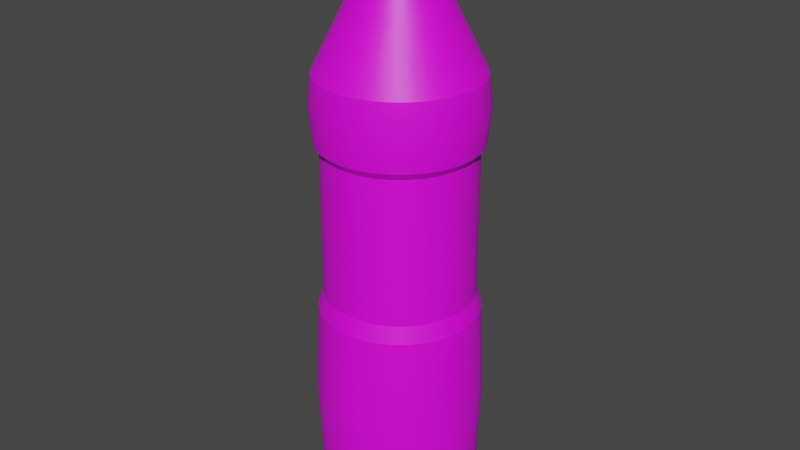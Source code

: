 # Source: Bottler.blend  (saved by Blender 3.6.11; exported with 4.5.12 LTS)
import bpy
from mathutils import Matrix  # noqa: F401  (used for matrix-valued properties, if any)

bpy.ops.wm.read_factory_settings(use_empty=True)
scene = bpy.context.scene
scene.name = 'Scene'

# ---- collections
col_collection = bpy.data.collections.new('Collection'); scene.collection.children.link(col_collection)

# ---- images (referenced by path relative to the original .blend; pixels are not part of the script)
import os
ASSET_DIR = os.environ.get("B2B_ASSET_DIR", "")  # directory of the original .blend (textures are referenced by path, not embedded)
HERE = os.path.dirname(os.path.abspath(__file__))  # packed textures are extracted next to this script under _unpacked/

def load_image(name, relpath, width, height, colorspace="sRGB"):
    """Load a texture the original file referenced (path relative to the .blend, or extracted next to this script)."""
    p = next((c for c in (os.path.join(HERE, relpath), os.path.join(ASSET_DIR, relpath)) if relpath and os.path.exists(c)), "")
    if p:
        img = bpy.data.images.load(p, check_existing=True)
        img.name = name
    else:  # same state as the original file: an image datablock whose file is absent (Cycles renders it pink)
        img = bpy.data.images.new(name, width, height)
        img.source = "FILE"
        img.filepath = "//" + (relpath or name)
    img.colorspace_settings.name = colorspace
    return img
img_bottlecolor = load_image('BottleColor', 'BottleColor.png', 1024, 1024, 'sRGB')

# ---- materials (node trees are filled in below, after node groups)
mat_bottlematerial = bpy.data.materials.new('BottleMaterial')
mat_bottlematerial.use_transparent_shadow = False

# ---- node groups
ng_auto_smooth = bpy.data.node_groups.new('Auto Smooth', 'GeometryNodeTree')
_s = ng_auto_smooth.interface.new_socket(name='Geometry', in_out='OUTPUT', socket_type='NodeSocketGeometry')
_s = ng_auto_smooth.interface.new_socket(name='Geometry', in_out='INPUT', socket_type='NodeSocketGeometry')
_s = ng_auto_smooth.interface.new_socket(name='Angle', in_out='INPUT', socket_type='NodeSocketFloat')
_s.subtype = 'ANGLE'
_s.min_value = 0.0
_s.max_value = 3.142
ng_auto_smooth.is_modifier = True
_N = ng_auto_smooth.nodes; _L = ng_auto_smooth.links
n0 = _N.new('NodeGroupOutput'); n0.name = 'Group Output'; n0.location = (480, -100)
n1 = _N.new('NodeGroupInput'); n1.name = 'Group Input'; n1.location = (-420, -300)
n2 = _N.new('NodeGroupInput'); n2.name = 'Group Input.001'; n2.location = (-60, -100)
n3 = _N.new('GeometryNodeSetShadeSmooth'); n3.name = 'Set Shade Smooth'; n3.location = (120, -100)
n3.domain = 'EDGE'
n4 = _N.new('GeometryNodeSetShadeSmooth'); n4.name = 'Set Shade Smooth.001'; n4.location = (300, -100)
n5 = _N.new('GeometryNodeInputMeshEdgeAngle'); n5.name = 'Edge Angle'; n5.location = (-420, -220)
n6 = _N.new('GeometryNodeInputEdgeSmooth'); n6.name = 'Is Edge Smooth'; n6.location = (-60, -160)
n7 = _N.new('GeometryNodeInputShadeSmooth'); n7.name = 'Is Face Smooth'; n7.location = (-240, -340)
n8 = _N.new('FunctionNodeBooleanMath'); n8.name = 'Boolean Math'; n8.location = (-60, -220)
n9 = _N.new('FunctionNodeCompare'); n9.name = 'Compare'; n9.location = (-240, -180)
n9.operation = 'LESS_EQUAL'
_L.new(n5.outputs[0], n9.inputs[0])
_L.new(n4.outputs[0], n0.inputs[0])
_L.new(n1.outputs[1], n9.inputs[1])
_L.new(n9.outputs[0], n8.inputs[0])
_L.new(n7.outputs[0], n8.inputs[1])
_L.new(n2.outputs[0], n3.inputs[0])
_L.new(n6.outputs[0], n3.inputs[1])
_L.new(n3.outputs[0], n4.inputs[0])
_L.new(n8.outputs[0], n3.inputs[2])
n0.is_active_output = True

# ---- material node trees
mat_bottlematerial.use_nodes = True; mat_bottlematerial.node_tree.nodes.clear()
_N = mat_bottlematerial.node_tree.nodes; _L = mat_bottlematerial.node_tree.links
n0 = _N.new('ShaderNodeBsdfPrincipled'); n0.name = 'Principled BSDF'; n0.location = (10, 300)
n0.distribution = 'GGX'
n0.subsurface_method = 'RANDOM_WALK_SKIN'
n0.inputs[3].default_value = 1.45
n0.inputs[27].default_value = (0.0, 0.0, 0.0, 1.0)
n0.inputs[28].default_value = 1.0
n1 = _N.new('ShaderNodeOutputMaterial'); n1.name = 'Material Output'; n1.location = (300, 300)
n2 = _N.new('ShaderNodeTexImage'); n2.name = 'Image Texture'; n2.location = (-335, 233)
n2.image = img_bottlecolor
_L.new(n0.outputs[0], n1.inputs[0])
_L.new(n2.outputs[0], n0.inputs[0])
n1.is_active_output = True

# ---- world
world_world = bpy.data.worlds.new('World'); scene.world = world_world
world_world.use_nodes = True; world_world.node_tree.nodes.clear()
_N = world_world.node_tree.nodes; _L = world_world.node_tree.links
n0 = _N.new('ShaderNodeOutputWorld'); n0.name = 'World Output'; n0.location = (300, 300)
n1 = _N.new('ShaderNodeBackground'); n1.name = 'Background'; n1.location = (10, 300)
n1.inputs[0].default_value = (0.05088, 0.05088, 0.05088, 1.0)
_L.new(n1.outputs[0], n0.inputs[0])
n0.is_active_output = True
world_world.color = (0.05088, 0.05088, 0.05088)
world_world.use_sun_shadow = False
world_world.sun_shadow_jitter_overblur = 0.0

# ---- meshes
me_bottle = bpy.data.meshes.new('Bottle')
me_bottle.from_pydata([(2.917e-09, 0.2278, 0.0009305), (2.278e-09, 0.2905, 1.658), (0.04444, 0.2234, 0.0009305), (0.05667, 0.2849, 1.658), (0.08718, 0.2105, 0.0009305), (0.1112, 0.2684, 1.658), (0.1266, 0.1894, 0.0009305), (0.1614, 0.2415, 1.658), (0.1611, 0.1611, 0.0009305), (0.2054, 0.2054, 1.658), (0.1894, 0.1266, 0.0009305), (0.2415, 0.1614, 1.658), (0.2105, 0.08718, 0.0009305), (0.2684, 0.1112, 1.658), (0.2234, 0.04444, 0.0009305), (0.2849, 0.05667, 1.658), (0.2278, -2.985e-10, 0.0009305), (0.2905, -8.932e-10, 1.658), (0.2234, -0.04444, 0.0009305), (0.2849, -0.05667, 1.658), (0.2105, -0.08718, 0.0009305), (0.2684, -0.1112, 1.658), (0.1894, -0.1266, 0.0009305), (0.2415, -0.1614, 1.658), (0.1611, -0.1611, 0.0009305), (0.2054, -0.2054, 1.658), (0.1266, -0.1894, 0.0009305), (0.1614, -0.2415, 1.658), (0.08718, -0.2105, 0.0009305), (0.1112, -0.2684, 1.658), (0.04444, -0.2234, 0.0009305), (0.05667, -0.2849, 1.658), (2.917e-09, -0.2278, 0.0009305), (2.278e-09, -0.2905, 1.658), (-0.04444, -0.2234, 0.0009305), (-0.05667, -0.2849, 1.658), (-0.08718, -0.2105, 0.0009305), (-0.1112, -0.2684, 1.658), (-0.1266, -0.1894, 0.0009305), (-0.1614, -0.2415, 1.658), (-0.1611, -0.1611, 0.0009305), (-0.2054, -0.2054, 1.658), (-0.1894, -0.1266, 0.0009305), (-0.2415, -0.1614, 1.658), (-0.2105, -0.08718, 0.0009305), (-0.2684, -0.1112, 1.658), (-0.2234, -0.04444, 0.0009305), (-0.2849, -0.05667, 1.658), (-0.2278, -2.985e-10, 0.0009305), (-0.2905, -8.932e-10, 1.658), (-0.2234, 0.04444, 0.0009305), (-0.2849, 0.05667, 1.658), (-0.2105, 0.08718, 0.0009305), (-0.2684, 0.1112, 1.658), (-0.1894, 0.1266, 0.0009305), (-0.2415, 0.1614, 1.658), (-0.1611, 0.1611, 0.0009305), (-0.2054, 0.2054, 1.658), (-0.1266, 0.1894, 0.0009305), (-0.1614, 0.2415, 1.658), (-0.08718, 0.2105, 0.0009305), (-0.1112, 0.2684, 1.658), (-0.04444, 0.2234, 0.0009305), (-0.05667, 0.2849, 1.658), (2.278e-09, 0.2905, 0.106), (2.301e-09, 0.2712, 1.394), (0.0529, 0.266, 1.394), (0.05667, 0.2849, 0.106), (0.1038, 0.2505, 1.394), (0.1112, 0.2684, 0.106), (0.1507, 0.2255, 1.394), (0.1614, 0.2415, 0.106), (0.1917, 0.1917, 1.394), (0.2054, 0.2054, 0.106), (0.2255, 0.1507, 1.394), (0.2415, 0.1614, 0.106), (0.2505, 0.1038, 1.394), (0.2684, 0.1112, 0.106), (0.266, 0.0529, 1.394), (0.2849, 0.05667, 0.106), (0.2712, -7.718e-10, 1.394), (0.2905, -8.932e-10, 0.106), (0.266, -0.0529, 1.394), (0.2849, -0.05667, 0.106), (0.2505, -0.1038, 1.394), (0.2684, -0.1112, 0.106), (0.2255, -0.1507, 1.394), (0.2415, -0.1614, 0.106), (0.1917, -0.1917, 1.394), (0.2054, -0.2054, 0.106), (0.1507, -0.2255, 1.394), (0.1614, -0.2415, 0.106), (0.1038, -0.2505, 1.394), (0.1112, -0.2684, 0.106), (0.0529, -0.266, 1.394), (0.05667, -0.2849, 0.106), (2.301e-09, -0.2712, 1.394), (2.278e-09, -0.2905, 0.106), (-0.0529, -0.266, 1.394), (-0.05667, -0.2849, 0.106), (-0.1038, -0.2505, 1.394), (-0.1112, -0.2684, 0.106), (-0.1507, -0.2255, 1.394), (-0.1614, -0.2415, 0.106), (-0.1917, -0.1917, 1.394), (-0.2054, -0.2054, 0.106), (-0.2255, -0.1507, 1.394), (-0.2415, -0.1614, 0.106), (-0.2505, -0.1038, 1.394), (-0.2684, -0.1112, 0.106), (-0.266, -0.0529, 1.394), (-0.2849, -0.05667, 0.106), (-0.2712, -7.718e-10, 1.394), (-0.2905, -8.932e-10, 0.106), (-0.266, 0.0529, 1.394), (-0.2849, 0.05667, 0.106), (-0.2505, 0.1038, 1.394), (-0.2684, 0.1112, 0.106), (-0.2255, 0.1507, 1.394), (-0.2415, 0.1614, 0.106), (-0.1917, 0.1917, 1.394), (-0.2054, 0.2054, 0.106), (-0.1507, 0.2255, 1.394), (-0.1614, 0.2415, 0.106), (-0.1038, 0.2505, 1.394), (-0.1112, 0.2684, 0.106), (-0.0529, 0.266, 1.394), (-0.05667, 0.2849, 0.106), (2.278e-09, 0.2905, 0.7965), (0.05667, 0.2849, 0.7965), (0.1112, 0.2684, 0.7965), (0.1614, 0.2415, 0.7965), (0.2054, 0.2054, 0.7965), (0.2415, 0.1614, 0.7965), (0.2684, 0.1112, 0.7965), (0.2849, 0.05667, 0.7965), (0.2905, -8.932e-10, 0.7965), (0.2849, -0.05667, 0.7965), (0.2684, -0.1112, 0.7965), (0.2415, -0.1614, 0.7965), (0.2054, -0.2054, 0.7965), (0.1614, -0.2415, 0.7965), (0.1112, -0.2684, 0.7965), (0.05667, -0.2849, 0.7965), (2.278e-09, -0.2905, 0.7965), (-0.05667, -0.2849, 0.7965), (-0.1112, -0.2684, 0.7965), (-0.1614, -0.2415, 0.7965), (-0.2054, -0.2054, 0.7965), (-0.2415, -0.1614, 0.7965), (-0.2684, -0.1112, 0.7965), (-0.2849, -0.05667, 0.7965), (-0.2905, -8.932e-10, 0.7965), (-0.2849, 0.05667, 0.7965), (-0.2684, 0.1112, 0.7965), (-0.2415, 0.1614, 0.7965), (-0.2054, 0.2054, 0.7965), (-0.1614, 0.2415, 0.7965), (-0.1112, 0.2684, 0.7965), (-0.05667, 0.2849, 0.7965), (2.301e-09, 0.2712, 0.8571), (0.0529, 0.266, 0.8571), (0.1038, 0.2505, 0.8571), (0.1507, 0.2255, 0.8571), (0.1917, 0.1917, 0.8571), (0.2255, 0.1507, 0.8571), (0.2505, 0.1038, 0.8571), (0.266, 0.0529, 0.8571), (0.2712, -7.718e-10, 0.8571), (0.266, -0.0529, 0.8571), (0.2505, -0.1038, 0.8571), (0.2255, -0.1507, 0.8571), (0.1917, -0.1917, 0.8571), (0.1507, -0.2255, 0.8571), (0.1038, -0.2505, 0.8571), (0.0529, -0.266, 0.8571), (2.301e-09, -0.2712, 0.8571), (-0.0529, -0.266, 0.8571), (-0.1038, -0.2505, 0.8571), (-0.1507, -0.2255, 0.8571), (-0.1917, -0.1917, 0.8571), (-0.2255, -0.1507, 0.8571), (-0.2505, -0.1038, 0.8571), (-0.266, -0.0529, 0.8571), (-0.2712, -7.718e-10, 0.8571), (-0.266, 0.0529, 0.8571), (-0.2505, 0.1038, 0.8571), (-0.2255, 0.1507, 0.8571), (-0.1917, 0.1917, 0.8571), (-0.1507, 0.2255, 0.8571), (-0.1038, 0.2505, 0.8571), (-0.0529, 0.266, 0.8571), (2.278e-09, 0.2905, 1.421), (0.05667, 0.2849, 1.421), (0.1112, 0.2684, 1.421), (0.1614, 0.2415, 1.421), (0.2054, 0.2054, 1.421), (0.2415, 0.1614, 1.421), (0.2684, 0.1112, 1.421), (0.2849, 0.05667, 1.421), (0.2905, -8.932e-10, 1.421), (0.2849, -0.05667, 1.421), (0.2684, -0.1112, 1.421), (0.2415, -0.1614, 1.421), (0.2054, -0.2054, 1.421), (0.1614, -0.2415, 1.421), (0.1112, -0.2684, 1.421), (0.05667, -0.2849, 1.421), (2.278e-09, -0.2905, 1.421), (-0.05667, -0.2849, 1.421), (-0.1112, -0.2684, 1.421), (-0.1614, -0.2415, 1.421), (-0.2054, -0.2054, 1.421), (-0.2415, -0.1614, 1.421), (-0.2684, -0.1112, 1.421), (-0.2849, -0.05667, 1.421), (-0.2905, -8.932e-10, 1.421), (-0.2849, 0.05667, 1.421), (-0.2684, 0.1112, 1.421), (-0.2415, 0.1614, 1.421), (-0.2054, 0.2054, 1.421), (-0.1614, 0.2415, 1.421), (-0.1112, 0.2684, 1.421), (-0.05667, 0.2849, 1.421), (2.466e-08, 0.1796, 1.879), (0.03504, 0.1762, 1.879), (0.06874, 0.166, 1.879), (0.0998, 0.1494, 1.879), (0.127, 0.127, 1.879), (0.1494, 0.0998, 1.879), (0.166, 0.06874, 1.879), (0.1762, 0.03504, 1.879), (0.1796, 1.586e-10, 1.879), (0.1762, -0.03504, 1.879), (0.166, -0.06874, 1.879), (0.1494, -0.0998, 1.879), (0.127, -0.127, 1.879), (0.0998, -0.1494, 1.879), (0.06874, -0.166, 1.879), (0.03504, -0.1762, 1.879), (2.466e-08, -0.1796, 1.879), (-0.03504, -0.1762, 1.879), (-0.06874, -0.166, 1.879), (-0.0998, -0.1494, 1.879), (-0.127, -0.127, 1.879), (-0.1494, -0.0998, 1.879), (-0.166, -0.06874, 1.879), (-0.1762, -0.03504, 1.879), (-0.1796, 1.586e-10, 1.879), (-0.1762, 0.03504, 1.879), (-0.166, 0.06874, 1.879), (-0.1494, 0.0998, 1.879), (-0.127, 0.127, 1.879), (-0.0998, 0.1494, 1.879), (-0.06874, 0.166, 1.879), (-0.03504, 0.1762, 1.879), (0.05948, 0.299, 0.4655), (0.1167, 0.2817, 0.4655), (0.1694, 0.2535, 0.4655), (0.2156, 0.2156, 0.4655), (0.2535, 0.1694, 0.4655), (0.2817, 0.1167, 0.4655), (0.299, 0.05948, 0.4655), (0.3049, -8.914e-10, 0.4655), (0.299, -0.05948, 0.4655), (0.2817, -0.1167, 0.4655), (0.2535, -0.1694, 0.4655), (0.2156, -0.2156, 0.4655), (0.1694, -0.2535, 0.4655), (0.1167, -0.2817, 0.4655), (0.05948, -0.299, 0.4655), (2.128e-09, -0.3049, 0.4655), (-0.05948, -0.299, 0.4655), (-0.1167, -0.2817, 0.4655), (-0.1694, -0.2535, 0.4655), (-0.2156, -0.2156, 0.4655), (-0.2535, -0.1694, 0.4655), (-0.2817, -0.1167, 0.4655), (-0.299, -0.05948, 0.4655), (-0.3049, -8.914e-10, 0.4655), (-0.299, 0.05948, 0.4655), (-0.2817, 0.1167, 0.4655), (-0.2535, 0.1694, 0.4655), (-0.2156, 0.2156, 0.4655), (-0.1694, 0.2535, 0.4655), (-0.1167, 0.2817, 0.4655), (-0.05948, 0.299, 0.4655), (2.128e-09, 0.3049, 0.4655), (2.151e-09, 0.303, 1.553), (0.05911, 0.2971, 1.553), (0.1159, 0.2799, 1.553), (0.1683, 0.2519, 1.553), (0.2142, 0.2142, 1.553), (0.2519, 0.1683, 1.553), (0.2799, 0.1159, 1.553), (0.2971, 0.05911, 1.553), (0.303, -1.011e-09, 1.553), (0.2971, -0.05911, 1.553), (0.2799, -0.1159, 1.553), (0.2519, -0.1683, 1.553), (0.2142, -0.2142, 1.553), (0.1683, -0.2519, 1.553), (0.1159, -0.2799, 1.553), (0.05911, -0.2971, 1.553), (2.151e-09, -0.303, 1.553), (-0.05911, -0.2971, 1.553), (-0.1159, -0.2799, 1.553), (-0.1683, -0.2519, 1.553), (-0.2142, -0.2142, 1.553), (-0.2519, -0.1683, 1.553), (-0.2799, -0.1159, 1.553), (-0.2971, -0.05911, 1.553), (-0.303, -1.011e-09, 1.553), (-0.2971, 0.05911, 1.553), (-0.2799, 0.1159, 1.553), (-0.2519, 0.1683, 1.553), (-0.2142, 0.2142, 1.553), (-0.1683, 0.2519, 1.553), (-0.1159, 0.2799, 1.553), (-0.05911, 0.2971, 1.553), (-2.311e-08, 0.1356, 1.967), (0.02645, 0.133, 1.967), (0.05189, 0.1253, 1.967), (0.07533, 0.1127, 1.967), (0.09587, 0.09587, 1.967), (0.1127, 0.07533, 1.967), (0.1253, 0.05189, 1.967), (0.133, 0.02645, 1.967), (0.1356, -2.229e-10, 1.967), (0.133, -0.02645, 1.967), (0.1253, -0.05189, 1.967), (0.1127, -0.07533, 1.967), (0.09587, -0.09587, 1.967), (0.07533, -0.1127, 1.967), (0.05189, -0.1253, 1.967), (0.02645, -0.133, 1.967), (-2.311e-08, -0.1356, 1.967), (-0.02645, -0.133, 1.967), (-0.05189, -0.1253, 1.967), (-0.07533, -0.1127, 1.967), (-0.09587, -0.09587, 1.967), (-0.1127, -0.07533, 1.967), (-0.1253, -0.05189, 1.967), (-0.133, -0.02645, 1.967), (-0.1356, -2.229e-10, 1.967), (-0.133, 0.02645, 1.967), (-0.1253, 0.05189, 1.967), (-0.1127, 0.07533, 1.967), (-0.09587, 0.09587, 1.967), (-0.07533, 0.1127, 1.967), (-0.05189, 0.1253, 1.967), (-0.02645, 0.133, 1.967), (-0.05649, 0.1364, 1.99), (-0.08201, 0.1227, 1.99), (-0.1044, 0.1044, 1.99), (-0.1227, 0.08201, 1.99), (-0.1364, 0.05649, 1.99), (-0.1448, 0.0288, 1.99), (-0.1476, -1.187e-10, 1.99), (-0.1448, -0.0288, 1.99), (-0.1364, -0.05649, 1.99), (-0.1227, -0.08201, 1.99), (-0.1044, -0.1044, 1.99), (-0.08201, -0.1227, 1.99), (-0.05649, -0.1364, 1.99), (-0.0288, -0.1448, 1.99), (-2.264e-08, -0.1476, 1.99), (0.0288, -0.1448, 1.99), (0.05649, -0.1364, 1.99), (0.08201, -0.1227, 1.99), (0.1044, -0.1044, 1.99), (0.1227, -0.08201, 1.99), (0.1364, -0.05649, 1.99), (0.1448, -0.0288, 1.99), (0.1476, -1.187e-10, 1.99), (0.1448, 0.0288, 1.99), (0.1364, 0.05649, 1.99), (0.1227, 0.08201, 1.99), (0.1044, 0.1044, 1.99), (0.08201, 0.1227, 1.99), (0.05649, 0.1364, 1.99), (-0.0288, 0.1448, 1.99), (-2.264e-08, 0.1476, 1.99), (0.0288, 0.1448, 1.99), (-1.488e-08, 0.1476, 2.178), (-1.432e-08, 0.1283, 2.197), (0.02503, 0.1258, 2.197), (0.0288, 0.1448, 2.178), (0.04909, 0.1185, 2.197), (0.05649, 0.1364, 2.178), (0.07127, 0.1067, 2.197), (0.08201, 0.1227, 2.178), (0.09071, 0.09071, 2.197), (0.1044, 0.1044, 2.178), (0.1067, 0.07127, 2.197), (0.1227, 0.08201, 2.178), (0.1185, 0.04909, 2.197), (0.1364, 0.05649, 2.178), (0.1258, 0.02503, 2.197), (0.1448, 0.0288, 2.178), (0.1283, -5.821e-10, 2.197), (0.1476, -1.187e-10, 2.178), (0.1258, -0.02503, 2.197), (0.1448, -0.0288, 2.178), (0.1185, -0.04909, 2.197), (0.1364, -0.05649, 2.178), (0.1067, -0.07127, 2.197), (0.1227, -0.08201, 2.178), (0.09071, -0.09071, 2.197), (0.1044, -0.1044, 2.178), (0.07127, -0.1067, 2.197), (0.08201, -0.1227, 2.178), (0.04909, -0.1185, 2.197), (0.05649, -0.1364, 2.178), (0.02503, -0.1258, 2.197), (0.0288, -0.1448, 2.178), (-1.432e-08, -0.1283, 2.197), (-1.488e-08, -0.1476, 2.178), (-0.02503, -0.1258, 2.197), (-0.0288, -0.1448, 2.178), (-0.04909, -0.1185, 2.197), (-0.05649, -0.1364, 2.178), (-0.07127, -0.1067, 2.197), (-0.08201, -0.1227, 2.178), (-0.09071, -0.09071, 2.197), (-0.1044, -0.1044, 2.178), (-0.1067, -0.07127, 2.197), (-0.1227, -0.08201, 2.178), (-0.1185, -0.04909, 2.197), (-0.1364, -0.05649, 2.178), (-0.1258, -0.02503, 2.197), (-0.1448, -0.0288, 2.178), (-0.1283, -6.985e-10, 2.197), (-0.1476, -1.187e-10, 2.178), (-0.1258, 0.02503, 2.197), (-0.1448, 0.0288, 2.178), (-0.1185, 0.04909, 2.197), (-0.1364, 0.05649, 2.178), (-0.1067, 0.07127, 2.197), (-0.1227, 0.08201, 2.178), (-0.09071, 0.09071, 2.197), (-0.1044, 0.1044, 2.178), (-0.07127, 0.1067, 2.197), (-0.08201, 0.1227, 2.178), (-0.04909, 0.1185, 2.197), (-0.05649, 0.1364, 2.178), (-0.02503, 0.1258, 2.197), (-0.0288, 0.1448, 2.178)], [], [(288, 1, 3, 289), (289, 3, 5, 290), (290, 5, 7, 291), (291, 7, 9, 292), (292, 9, 11, 293), (293, 11, 13, 294), (294, 13, 15, 295), (295, 15, 17, 296), (296, 17, 19, 297), (297, 19, 21, 298), (298, 21, 23, 299), (299, 23, 25, 300), (300, 25, 27, 301), (301, 27, 29, 302), (302, 29, 31, 303), (303, 31, 33, 304), (304, 33, 35, 305), (305, 35, 37, 306), (306, 37, 39, 307), (307, 39, 41, 308), (308, 41, 43, 309), (309, 43, 45, 310), (310, 45, 47, 311), (311, 47, 49, 312), (312, 49, 51, 313), (313, 51, 53, 314), (314, 53, 55, 315), (315, 55, 57, 316), (316, 57, 59, 317), (317, 59, 61, 318), (17, 15, 231, 232), (318, 61, 63, 319), (319, 63, 1, 288), (0, 2, 4, 6, 8, 10, 12, 14, 16, 18, 20, 22, 24, 26, 28, 30, 32, 34, 36, 38, 40, 42, 44, 46, 48, 50, 52, 54, 56, 58, 60, 62), (62, 127, 64, 0), (191, 126, 65, 160), (60, 125, 127, 62), (190, 124, 126, 191), (58, 123, 125, 60), (189, 122, 124, 190), (56, 121, 123, 58), (188, 120, 122, 189), (54, 119, 121, 56), (187, 118, 120, 188), (52, 117, 119, 54), (186, 116, 118, 187), (50, 115, 117, 52), (185, 114, 116, 186), (48, 113, 115, 50), (184, 112, 114, 185), (46, 111, 113, 48), (183, 110, 112, 184), (44, 109, 111, 46), (182, 108, 110, 183), (42, 107, 109, 44), (181, 106, 108, 182), (40, 105, 107, 42), (180, 104, 106, 181), (38, 103, 105, 40), (179, 102, 104, 180), (36, 101, 103, 38), (178, 100, 102, 179), (34, 99, 101, 36), (177, 98, 100, 178), (32, 97, 99, 34), (176, 96, 98, 177), (30, 95, 97, 32), (175, 94, 96, 176), (28, 93, 95, 30), (174, 92, 94, 175), (26, 91, 93, 28), (173, 90, 92, 174), (24, 89, 91, 26), (172, 88, 90, 173), (22, 87, 89, 24), (171, 86, 88, 172), (20, 85, 87, 22), (170, 84, 86, 171), (18, 83, 85, 20), (169, 82, 84, 170), (16, 81, 83, 18), (168, 80, 82, 169), (14, 79, 81, 16), (167, 78, 80, 168), (12, 77, 79, 14), (166, 76, 78, 167), (10, 75, 77, 12), (165, 74, 76, 166), (8, 73, 75, 10), (164, 72, 74, 165), (6, 71, 73, 8), (163, 70, 72, 164), (4, 69, 71, 6), (162, 68, 70, 163), (2, 67, 69, 4), (161, 66, 68, 162), (0, 64, 67, 2), (160, 65, 66, 161), (287, 128, 129, 256), (256, 129, 130, 257), (257, 130, 131, 258), (258, 131, 132, 259), (259, 132, 133, 260), (260, 133, 134, 261), (261, 134, 135, 262), (262, 135, 136, 263), (263, 136, 137, 264), (264, 137, 138, 265), (265, 138, 139, 266), (266, 139, 140, 267), (267, 140, 141, 268), (268, 141, 142, 269), (269, 142, 143, 270), (270, 143, 144, 271), (271, 144, 145, 272), (272, 145, 146, 273), (273, 146, 147, 274), (274, 147, 148, 275), (275, 148, 149, 276), (276, 149, 150, 277), (277, 150, 151, 278), (278, 151, 152, 279), (279, 152, 153, 280), (280, 153, 154, 281), (281, 154, 155, 282), (282, 155, 156, 283), (283, 156, 157, 284), (284, 157, 158, 285), (285, 158, 159, 286), (286, 159, 128, 287), (128, 160, 161, 129), (129, 161, 162, 130), (130, 162, 163, 131), (131, 163, 164, 132), (132, 164, 165, 133), (133, 165, 166, 134), (134, 166, 167, 135), (135, 167, 168, 136), (136, 168, 169, 137), (137, 169, 170, 138), (138, 170, 171, 139), (139, 171, 172, 140), (140, 172, 173, 141), (141, 173, 174, 142), (142, 174, 175, 143), (143, 175, 176, 144), (144, 176, 177, 145), (145, 177, 178, 146), (146, 178, 179, 147), (147, 179, 180, 148), (148, 180, 181, 149), (149, 181, 182, 150), (150, 182, 183, 151), (151, 183, 184, 152), (152, 184, 185, 153), (153, 185, 186, 154), (154, 186, 187, 155), (155, 187, 188, 156), (156, 188, 189, 157), (157, 189, 190, 158), (158, 190, 191, 159), (159, 191, 160, 128), (126, 223, 192, 65), (124, 222, 223, 126), (122, 221, 222, 124), (120, 220, 221, 122), (118, 219, 220, 120), (116, 218, 219, 118), (114, 217, 218, 116), (112, 216, 217, 114), (110, 215, 216, 112), (108, 214, 215, 110), (106, 213, 214, 108), (104, 212, 213, 106), (102, 211, 212, 104), (100, 210, 211, 102), (98, 209, 210, 100), (96, 208, 209, 98), (94, 207, 208, 96), (92, 206, 207, 94), (90, 205, 206, 92), (88, 204, 205, 90), (86, 203, 204, 88), (84, 202, 203, 86), (82, 201, 202, 84), (80, 200, 201, 82), (78, 199, 200, 80), (76, 198, 199, 78), (74, 197, 198, 76), (72, 196, 197, 74), (70, 195, 196, 72), (68, 194, 195, 70), (66, 193, 194, 68), (65, 192, 193, 66), (234, 233, 329, 330), (35, 33, 240, 241), (53, 51, 249, 250), (9, 7, 227, 228), (27, 25, 236, 237), (45, 43, 245, 246), (63, 61, 254, 255), (19, 17, 232, 233), (37, 35, 241, 242), (55, 53, 250, 251), (11, 9, 228, 229), (29, 27, 237, 238), (47, 45, 246, 247), (3, 1, 224, 225), (1, 63, 255, 224), (21, 19, 233, 234), (39, 37, 242, 243), (57, 55, 251, 252), (13, 11, 229, 230), (31, 29, 238, 239), (49, 47, 247, 248), (5, 3, 225, 226), (23, 21, 234, 235), (41, 39, 243, 244), (59, 57, 252, 253), (15, 13, 230, 231), (33, 31, 239, 240), (51, 49, 248, 249), (7, 5, 226, 227), (25, 23, 235, 236), (43, 41, 244, 245), (61, 59, 253, 254), (127, 286, 287, 64), (125, 285, 286, 127), (123, 284, 285, 125), (121, 283, 284, 123), (119, 282, 283, 121), (117, 281, 282, 119), (115, 280, 281, 117), (113, 279, 280, 115), (111, 278, 279, 113), (109, 277, 278, 111), (107, 276, 277, 109), (105, 275, 276, 107), (103, 274, 275, 105), (101, 273, 274, 103), (99, 272, 273, 101), (97, 271, 272, 99), (95, 270, 271, 97), (93, 269, 270, 95), (91, 268, 269, 93), (89, 267, 268, 91), (87, 266, 267, 89), (85, 265, 266, 87), (83, 264, 265, 85), (81, 263, 264, 83), (79, 262, 263, 81), (77, 261, 262, 79), (75, 260, 261, 77), (73, 259, 260, 75), (71, 258, 259, 73), (69, 257, 258, 71), (67, 256, 257, 69), (64, 287, 256, 67), (223, 319, 288, 192), (222, 318, 319, 223), (221, 317, 318, 222), (220, 316, 317, 221), (219, 315, 316, 220), (218, 314, 315, 219), (217, 313, 314, 218), (216, 312, 313, 217), (215, 311, 312, 216), (214, 310, 311, 215), (213, 309, 310, 214), (212, 308, 309, 213), (211, 307, 308, 212), (210, 306, 307, 211), (209, 305, 306, 210), (208, 304, 305, 209), (207, 303, 304, 208), (206, 302, 303, 207), (205, 301, 302, 206), (204, 300, 301, 205), (203, 299, 300, 204), (202, 298, 299, 203), (201, 297, 298, 202), (200, 296, 297, 201), (199, 295, 296, 200), (198, 294, 295, 199), (197, 293, 294, 198), (196, 292, 293, 197), (195, 291, 292, 196), (194, 290, 291, 195), (193, 289, 290, 194), (192, 288, 289, 193), (362, 363, 423, 425), (248, 247, 343, 344), (235, 234, 330, 331), (249, 248, 344, 345), (236, 235, 331, 332), (250, 249, 345, 346), (237, 236, 332, 333), (251, 250, 346, 347), (238, 237, 333, 334), (225, 224, 320, 321), (252, 251, 347, 348), (239, 238, 334, 335), (226, 225, 321, 322), (253, 252, 348, 349), (240, 239, 335, 336), (227, 226, 322, 323), (254, 253, 349, 350), (241, 240, 336, 337), (228, 227, 323, 324), (255, 254, 350, 351), (242, 241, 337, 338), (229, 228, 324, 325), (224, 255, 351, 320), (243, 242, 338, 339), (230, 229, 325, 326), (244, 243, 339, 340), (231, 230, 326, 327), (245, 244, 340, 341), (232, 231, 327, 328), (246, 245, 341, 342), (233, 232, 328, 329), (247, 246, 342, 343), (382, 381, 447, 384), (375, 376, 397, 399), (361, 362, 425, 427), (374, 375, 399, 401), (360, 361, 427, 429), (373, 374, 401, 403), (359, 360, 429, 431), (372, 373, 403, 405), (358, 359, 431, 433), (371, 372, 405, 407), (357, 358, 433, 435), (370, 371, 407, 409), (356, 357, 435, 437), (369, 370, 409, 411), (355, 356, 437, 439), (368, 369, 411, 413), (354, 355, 439, 441), (367, 368, 413, 415), (386, 385, 446, 444, 442, 440, 438, 436, 434, 432, 430, 428, 426, 424, 422, 420, 418, 416, 414, 412, 410, 408, 406, 404, 402, 400, 398, 396, 394, 392, 390, 388), (353, 354, 441, 443), (366, 367, 415, 417), (379, 380, 389, 391), (352, 353, 443, 445), (365, 366, 417, 419), (378, 379, 391, 393), (381, 352, 445, 447), (364, 365, 419, 421), (377, 378, 393, 395), (321, 320, 382, 383), (363, 364, 421, 423), (376, 377, 395, 397), (380, 383, 387, 389), (387, 384, 385, 386), (389, 387, 386, 388), (391, 389, 388, 390), (393, 391, 390, 392), (395, 393, 392, 394), (397, 395, 394, 396), (399, 397, 396, 398), (401, 399, 398, 400), (403, 401, 400, 402), (405, 403, 402, 404), (407, 405, 404, 406), (409, 407, 406, 408), (411, 409, 408, 410), (413, 411, 410, 412), (415, 413, 412, 414), (417, 415, 414, 416), (419, 417, 416, 418), (421, 419, 418, 420), (423, 421, 420, 422), (425, 423, 422, 424), (427, 425, 424, 426), (429, 427, 426, 428), (431, 429, 428, 430), (433, 431, 430, 432), (435, 433, 432, 434), (437, 435, 434, 436), (439, 437, 436, 438), (441, 439, 438, 440), (443, 441, 440, 442), (445, 443, 442, 444), (447, 445, 444, 446), (384, 447, 446, 385), (383, 382, 384, 387), (322, 321, 383, 380), (326, 325, 377, 376), (339, 338, 364, 363), (325, 324, 378, 377), (338, 337, 365, 364), (351, 350, 352, 381), (324, 323, 379, 378), (337, 336, 366, 365), (350, 349, 353, 352), (323, 322, 380, 379), (336, 335, 367, 366), (349, 348, 354, 353), (335, 334, 368, 367), (348, 347, 355, 354), (334, 333, 369, 368), (347, 346, 356, 355), (333, 332, 370, 369), (346, 345, 357, 356), (332, 331, 371, 370), (345, 344, 358, 357), (331, 330, 372, 371), (344, 343, 359, 358), (330, 329, 373, 372), (343, 342, 360, 359), (329, 328, 374, 373), (342, 341, 361, 360), (328, 327, 375, 374), (341, 340, 362, 361), (327, 326, 376, 375), (320, 351, 381, 382), (340, 339, 363, 362)])
me_bottle.polygons.foreach_set('use_smooth', [True] * 418)
_uv = me_bottle.uv_layers.new(name='UVMap')
_uv.uv.foreach_set('vector', [0.5228, 0.5959, 0.5599, 0.5779, 0.5703, 0.5971, 0.534, 0.6173, 0.534, 0.6173, 0.5703, 0.5971, 0.5818, 0.6159, 0.5463, 0.6383, 0.5463, 0.6383, 0.5818, 0.6159, 0.5947, 0.6343, 0.5598, 0.6589, 0.5598, 0.6589, 0.5947, 0.6343, 0.6088, 0.6526, 0.5744, 0.6795, 0.5744, 0.6795, 0.6088, 0.6526, 0.6244, 0.6701, 0.5905, 0.6997, 0.5905, 0.6997, 0.6244, 0.6701, 0.6417, 0.6874, 0.6079, 0.7199, 0.6079, 0.7199, 0.6417, 0.6874, 0.6609, 0.7045, 0.6267, 0.7403, 0.6267, 0.7403, 0.6609, 0.7045, 0.6825, 0.721, 0.6473, 0.7617, 0.6557, 0.08221, 0.6885, 0.1205, 0.6678, 0.136, 0.6364, 0.1017, 0.6364, 0.1017, 0.6678, 0.136, 0.6491, 0.1518, 0.6184, 0.1202, 0.6184, 0.1202, 0.6491, 0.1518, 0.6324, 0.1677, 0.6015, 0.1386, 0.6015, 0.1386, 0.6324, 0.1677, 0.6169, 0.1841, 0.5856, 0.1571, 0.5856, 0.1571, 0.6169, 0.1841, 0.6028, 0.2008, 0.5708, 0.1757, 0.5708, 0.1757, 0.6028, 0.2008, 0.5898, 0.2179, 0.557, 0.1948, 0.557, 0.1948, 0.5898, 0.2179, 0.5779, 0.2355, 0.5443, 0.2143, 0.5443, 0.2143, 0.5779, 0.2355, 0.5671, 0.2536, 0.5323, 0.2343, 0.5323, 0.2343, 0.5671, 0.2536, 0.5574, 0.2723, 0.5217, 0.255, 0.5217, 0.255, 0.5574, 0.2723, 0.549, 0.2914, 0.5123, 0.2762, 0.5123, 0.2762, 0.549, 0.2914, 0.5414, 0.3108, 0.5042, 0.2979, 0.5042, 0.2979, 0.5414, 0.3108, 0.5351, 0.3307, 0.497, 0.3199, 0.497, 0.3199, 0.5351, 0.3307, 0.5301, 0.351, 0.4914, 0.3425, 0.4914, 0.3425, 0.5301, 0.351, 0.5265, 0.3715, 0.4872, 0.3654, 0.4872, 0.3654, 0.5265, 0.3715, 0.524, 0.3923, 0.4843, 0.3886, 0.4843, 0.3886, 0.524, 0.3923, 0.5227, 0.4132, 0.4829, 0.412, 0.4829, 0.412, 0.5227, 0.4132, 0.5227, 0.4343, 0.4829, 0.4354, 0.4829, 0.4354, 0.5227, 0.4343, 0.5242, 0.4553, 0.4841, 0.459, 0.4841, 0.459, 0.5242, 0.4553, 0.5269, 0.4763, 0.487, 0.4825, 0.487, 0.4825, 0.5269, 0.4763, 0.5309, 0.4972, 0.4914, 0.5058, 0.4914, 0.5058, 0.5309, 0.4972, 0.5363, 0.5178, 0.4973, 0.5289, 0.4973, 0.5289, 0.5363, 0.5178, 0.5429, 0.5382, 0.5046, 0.5516, 0.6825, 0.721, 0.6609, 0.7045, 0.724, 0.6099, 0.7383, 0.6181, 0.5046, 0.5516, 0.5429, 0.5382, 0.5507, 0.5583, 0.5129, 0.574, 0.5129, 0.574, 0.5507, 0.5583, 0.5599, 0.5779, 0.5228, 0.5959, 0.9409, 0.8069, 0.9481, 0.8244, 0.9518, 0.8431, 0.9518, 0.862, 0.9481, 0.8806, 0.9409, 0.8982, 0.9303, 0.914, 0.9169, 0.9274, 0.9011, 0.9379, 0.8836, 0.9452, 0.865, 0.9489, 0.846, 0.9489, 0.8274, 0.9452, 0.8099, 0.9379, 0.7941, 0.9274, 0.7807, 0.914, 0.7701, 0.8982, 0.7629, 0.8806, 0.7592, 0.862, 0.7592, 0.8431, 0.7629, 0.8244, 0.7701, 0.8069, 0.7807, 0.7911, 0.7941, 0.7777, 0.8099, 0.7672, 0.8274, 0.7599, 0.846, 0.7562, 0.865, 0.7562, 0.8836, 0.7599, 0.9011, 0.7672, 0.9169, 0.7777, 0.9303, 0.7911, 0.03718, 0.5914, 0.09298, 0.5948, 0.09125, 0.6177, 0.0363, 0.6137, 0.9872, 0.2363, 0.7592, 0.2363, 0.7592, 0.2137, 0.9872, 0.2137, 0.03876, 0.5691, 0.09411, 0.5719, 0.09298, 0.5948, 0.03718, 0.5914, 0.9872, 0.2588, 0.7592, 0.2588, 0.7592, 0.2363, 0.9872, 0.2363, 0.03916, 0.5467, 0.09539, 0.549, 0.09411, 0.5719, 0.03876, 0.5691, 0.9872, 0.2814, 0.7592, 0.2814, 0.7592, 0.2588, 0.9872, 0.2588, 0.04035, 0.5242, 0.09613, 0.5261, 0.09539, 0.549, 0.03916, 0.5467, 0.9872, 0.304, 0.7592, 0.304, 0.7592, 0.2814, 0.9872, 0.2814, 0.04132, 0.5019, 0.09669, 0.5032, 0.09613, 0.5261, 0.04035, 0.5242, 0.9872, 0.3266, 0.7592, 0.3266, 0.7592, 0.304, 0.9872, 0.304, 0.04206, 0.4798, 0.09701, 0.4804, 0.09669, 0.5032, 0.04132, 0.5019, 0.9872, 0.3492, 0.7592, 0.3492, 0.7592, 0.3266, 0.9872, 0.3266, 0.04163, 0.4575, 0.09743, 0.4576, 0.09701, 0.4804, 0.04206, 0.4798, 0.9872, 0.3718, 0.7592, 0.3718, 0.7592, 0.3492, 0.9872, 0.3492, 0.04197, 0.4352, 0.09729, 0.4348, 0.09743, 0.4576, 0.04163, 0.4575, 0.9872, 0.3944, 0.7592, 0.3944, 0.7592, 0.3718, 0.9872, 0.3718, 0.04115, 0.4128, 0.09731, 0.4119, 0.09729, 0.4348, 0.04197, 0.4352, 0.9872, 0.417, 0.7592, 0.417, 0.7592, 0.3944, 0.9872, 0.3944, 0.04113, 0.3903, 0.09679, 0.389, 0.09731, 0.4119, 0.04115, 0.4128, 0.9872, 0.4396, 0.7592, 0.4396, 0.7592, 0.417, 0.9872, 0.417, 0.03994, 0.3677, 0.09652, 0.3661, 0.09679, 0.389, 0.04113, 0.3903, 0.9872, 0.4621, 0.7592, 0.4621, 0.7592, 0.4396, 0.9872, 0.4396, 0.03958, 0.3451, 0.0957, 0.3431, 0.09652, 0.3661, 0.03994, 0.3677, 0.9872, 0.4847, 0.7592, 0.4847, 0.7592, 0.4621, 0.9872, 0.4621, 0.03902, 0.3226, 0.09474, 0.3202, 0.0957, 0.3431, 0.03958, 0.3451, 0.9872, 0.5073, 0.7592, 0.5073, 0.7592, 0.4847, 0.9872, 0.4847, 0.03824, 0.3003, 0.09357, 0.2973, 0.09474, 0.3202, 0.03902, 0.3226, 0.9872, 0.5299, 0.7592, 0.5299, 0.7592, 0.5073, 0.9872, 0.5073, 0.03721, 0.2782, 0.09215, 0.2745, 0.09357, 0.2973, 0.03824, 0.3003, 0.9872, 0.5525, 0.7592, 0.5525, 0.7592, 0.5299, 0.9872, 0.5299, 0.0359, 0.2562, 0.09047, 0.2517, 0.09215, 0.2745, 0.03721, 0.2782, 0.9872, 0.5751, 0.7592, 0.5751, 0.7592, 0.5525, 0.9872, 0.5525, 0.03338, 0.2343, 0.08872, 0.2289, 0.09047, 0.2517, 0.0359, 0.2562, 0.9872, 0.5977, 0.7592, 0.5977, 0.7592, 0.5751, 0.9872, 0.5751, 0.03144, 0.2122, 0.08629, 0.206, 0.08872, 0.2289, 0.03338, 0.2343, 0.9872, 0.6203, 0.7592, 0.6203, 0.7592, 0.5977, 0.9872, 0.5977, 0.02911, 0.1904, 0.08349, 0.1831, 0.08629, 0.206, 0.03144, 0.2122, 0.9872, 0.6429, 0.7592, 0.6429, 0.7592, 0.6203, 0.9872, 0.6203, 0.0263, 0.1689, 0.08021, 0.1601, 0.08349, 0.1831, 0.02911, 0.1904, 0.9872, 0.6654, 0.7592, 0.6654, 0.7592, 0.6429, 0.9872, 0.6429, 0.02285, 0.1476, 0.07632, 0.137, 0.08021, 0.1601, 0.0263, 0.1689, 0.9872, 0.688, 0.7592, 0.688, 0.7592, 0.6654, 0.9872, 0.6654, 0.01859, 0.1268, 0.07168, 0.1136, 0.07632, 0.137, 0.02285, 0.1476, 0.9872, 0.7106, 0.7592, 0.7106, 0.7592, 0.688, 0.9872, 0.688, 0.01321, 0.1063, 0.06607, 0.08979, 0.07168, 0.1136, 0.01859, 0.1268, 0.9872, 0.7332, 0.7592, 0.7332, 0.7592, 0.7106, 0.9872, 0.7106, 0.006354, 0.08666, 0.05926, 0.06519, 0.06607, 0.08979, 0.01321, 0.1063, 0.9872, 0.7558, 0.7592, 0.7558, 0.7592, 0.7332, 0.9872, 0.7332, 0.01327, 0.765, 0.06844, 0.7813, 0.06216, 0.8067, 0.006354, 0.7856, 0.9872, 0.05554, 0.7592, 0.05554, 0.7592, 0.03295, 0.9872, 0.03295, 0.01882, 0.744, 0.07354, 0.7569, 0.06844, 0.7813, 0.01327, 0.765, 0.9872, 0.07813, 0.7592, 0.07813, 0.7592, 0.05554, 0.9872, 0.05554, 0.02288, 0.7225, 0.0781, 0.7332, 0.07354, 0.7569, 0.01882, 0.744, 0.9872, 0.1007, 0.7592, 0.1007, 0.7592, 0.07813, 0.9872, 0.07813, 0.02673, 0.7009, 0.08166, 0.7097, 0.0781, 0.7332, 0.02288, 0.7225, 0.9872, 0.1233, 0.7592, 0.1233, 0.7592, 0.1007, 0.9872, 0.1007, 0.02997, 0.6793, 0.08466, 0.6865, 0.08166, 0.7097, 0.02673, 0.7009, 0.9872, 0.1459, 0.7592, 0.1459, 0.7592, 0.1233, 0.9872, 0.1233, 0.03271, 0.6577, 0.08714, 0.6635, 0.08466, 0.6865, 0.02997, 0.6793, 0.9872, 0.1685, 0.7592, 0.1685, 0.7592, 0.1459, 0.9872, 0.1459, 0.03423, 0.6357, 0.08951, 0.6406, 0.08714, 0.6635, 0.03271, 0.6577, 0.9872, 0.1911, 0.7592, 0.1911, 0.7592, 0.1685, 0.9872, 0.1685, 0.0363, 0.6137, 0.09125, 0.6177, 0.08951, 0.6406, 0.03423, 0.6357, 0.9872, 0.2137, 0.7592, 0.2137, 0.7592, 0.1911, 0.9872, 0.1911, 0.2361, 0.6276, 0.3749, 0.6328, 0.374, 0.6576, 0.2347, 0.652, 0.2347, 0.652, 0.374, 0.6576, 0.373, 0.6823, 0.2333, 0.6766, 0.2333, 0.6766, 0.373, 0.6823, 0.372, 0.7071, 0.2317, 0.7013, 0.2317, 0.7013, 0.372, 0.7071, 0.3711, 0.7318, 0.23, 0.7263, 0.23, 0.7263, 0.3711, 0.7318, 0.3703, 0.7566, 0.2282, 0.7516, 0.2282, 0.7516, 0.3703, 0.7566, 0.3698, 0.7814, 0.2262, 0.7774, 0.2262, 0.7774, 0.3698, 0.7814, 0.3697, 0.8064, 0.2242, 0.8036, 0.2242, 0.8036, 0.3697, 0.8064, 0.3701, 0.8317, 0.2221, 0.8302, 0.2182, 0.03755, 0.3692, 0.03295, 0.3691, 0.05905, 0.2209, 0.06436, 0.2209, 0.06436, 0.3691, 0.05905, 0.3697, 0.08463, 0.2235, 0.09069, 0.2235, 0.09069, 0.3697, 0.08463, 0.3704, 0.11, 0.2259, 0.1165, 0.2259, 0.1165, 0.3704, 0.11, 0.3714, 0.1353, 0.2281, 0.142, 0.2281, 0.142, 0.3714, 0.1353, 0.3726, 0.1605, 0.2302, 0.1671, 0.2302, 0.1671, 0.3726, 0.1605, 0.3735, 0.1856, 0.2321, 0.192, 0.2321, 0.192, 0.3735, 0.1856, 0.3745, 0.2108, 0.2337, 0.2167, 0.2337, 0.2167, 0.3745, 0.2108, 0.3755, 0.2358, 0.2352, 0.2413, 0.2352, 0.2413, 0.3755, 0.2358, 0.3763, 0.2608, 0.2365, 0.2656, 0.2365, 0.2656, 0.3763, 0.2608, 0.377, 0.2858, 0.2377, 0.2899, 0.2377, 0.2899, 0.377, 0.2858, 0.3776, 0.3107, 0.2386, 0.3142, 0.2386, 0.3142, 0.3776, 0.3107, 0.3781, 0.3355, 0.2394, 0.3383, 0.2394, 0.3383, 0.3781, 0.3355, 0.3785, 0.3604, 0.24, 0.3624, 0.24, 0.3624, 0.3785, 0.3604, 0.3788, 0.3851, 0.2405, 0.3865, 0.2405, 0.3865, 0.3788, 0.3851, 0.379, 0.4099, 0.2408, 0.4106, 0.2408, 0.4106, 0.379, 0.4099, 0.3791, 0.4346, 0.2409, 0.4346, 0.2409, 0.4346, 0.3791, 0.4346, 0.3789, 0.4593, 0.2408, 0.4586, 0.2408, 0.4586, 0.3789, 0.4593, 0.3788, 0.4841, 0.2406, 0.4827, 0.2406, 0.4827, 0.3788, 0.4841, 0.3784, 0.5089, 0.2403, 0.5067, 0.2403, 0.5067, 0.3784, 0.5089, 0.378, 0.5337, 0.2398, 0.5308, 0.2398, 0.5308, 0.378, 0.5337, 0.3774, 0.5585, 0.2391, 0.5549, 0.2391, 0.5549, 0.3774, 0.5585, 0.3768, 0.5832, 0.2383, 0.579, 0.2383, 0.579, 0.3768, 0.5832, 0.3758, 0.608, 0.2373, 0.6033, 0.2373, 0.6033, 0.3758, 0.608, 0.3749, 0.6328, 0.2361, 0.6276, 0.3749, 0.6328, 0.4038, 0.6339, 0.4027, 0.6588, 0.374, 0.6576, 0.374, 0.6576, 0.4027, 0.6588, 0.4016, 0.6835, 0.373, 0.6823, 0.373, 0.6823, 0.4016, 0.6835, 0.4006, 0.7082, 0.372, 0.7071, 0.372, 0.7071, 0.4006, 0.7082, 0.3996, 0.7329, 0.3711, 0.7318, 0.3711, 0.7318, 0.3996, 0.7329, 0.3987, 0.7574, 0.3703, 0.7566, 0.3703, 0.7566, 0.3987, 0.7574, 0.3981, 0.7818, 0.3698, 0.7814, 0.3698, 0.7814, 0.3981, 0.7818, 0.398, 0.806, 0.3697, 0.8064, 0.3697, 0.8064, 0.398, 0.806, 0.3988, 0.83, 0.3701, 0.8317, 0.3692, 0.03295, 0.3988, 0.03426, 0.3985, 0.05905, 0.3691, 0.05905, 0.3691, 0.05905, 0.3985, 0.05905, 0.3988, 0.08397, 0.3697, 0.08463, 0.3697, 0.08463, 0.3988, 0.08397, 0.3997, 0.1091, 0.3704, 0.11, 0.3704, 0.11, 0.3997, 0.1091, 0.4006, 0.1342, 0.3714, 0.1353, 0.3714, 0.1353, 0.4006, 0.1342, 0.4015, 0.1592, 0.3726, 0.1605, 0.3726, 0.1605, 0.4015, 0.1592, 0.4028, 0.1844, 0.3735, 0.1856, 0.3735, 0.1856, 0.4028, 0.1844, 0.4037, 0.2097, 0.3745, 0.2108, 0.3745, 0.2108, 0.4037, 0.2097, 0.4045, 0.2349, 0.3755, 0.2358, 0.3755, 0.2358, 0.4045, 0.2349, 0.4053, 0.26, 0.3763, 0.2608, 0.3763, 0.2608, 0.4053, 0.26, 0.406, 0.2851, 0.377, 0.2858, 0.377, 0.2858, 0.406, 0.2851, 0.4065, 0.3101, 0.3776, 0.3107, 0.3776, 0.3107, 0.4065, 0.3101, 0.407, 0.3351, 0.3781, 0.3355, 0.3781, 0.3355, 0.407, 0.3351, 0.4073, 0.36, 0.3785, 0.3604, 0.3785, 0.3604, 0.4073, 0.36, 0.4075, 0.3849, 0.3788, 0.3851, 0.3788, 0.3851, 0.4075, 0.3849, 0.4076, 0.4098, 0.379, 0.4099, 0.379, 0.4099, 0.4076, 0.4098, 0.4076, 0.4345, 0.3791, 0.4346, 0.3791, 0.4346, 0.4076, 0.4345, 0.4078, 0.4594, 0.3789, 0.4593, 0.3789, 0.4593, 0.4078, 0.4594, 0.4075, 0.4843, 0.3788, 0.4841, 0.3788, 0.4841, 0.4075, 0.4843, 0.4075, 0.5093, 0.3784, 0.5089, 0.3784, 0.5089, 0.4075, 0.5093, 0.4068, 0.5344, 0.378, 0.5337, 0.378, 0.5337, 0.4068, 0.5344, 0.4061, 0.5593, 0.3774, 0.5585, 0.3774, 0.5585, 0.4061, 0.5593, 0.4053, 0.584, 0.3768, 0.5832, 0.3768, 0.5832, 0.4053, 0.584, 0.4048, 0.6089, 0.3758, 0.608, 0.3758, 0.608, 0.4048, 0.6089, 0.4038, 0.6339, 0.3749, 0.6328, 0.444, 0.6027, 0.4593, 0.5962, 0.4702, 0.6207, 0.4556, 0.6276, 0.4335, 0.5766, 0.4494, 0.5709, 0.4593, 0.5962, 0.444, 0.6027, 0.4244, 0.5494, 0.4412, 0.5447, 0.4494, 0.5709, 0.4335, 0.5766, 0.418, 0.5216, 0.4344, 0.5181, 0.4412, 0.5447, 0.4244, 0.5494, 0.4125, 0.4936, 0.4297, 0.4911, 0.4344, 0.5181, 0.418, 0.5216, 0.4096, 0.4652, 0.4266, 0.4638, 0.4297, 0.4911, 0.4125, 0.4936, 0.4082, 0.4369, 0.425, 0.4366, 0.4266, 0.4638, 0.4096, 0.4652, 0.4088, 0.4088, 0.4254, 0.4096, 0.425, 0.4366, 0.4082, 0.4369, 0.411, 0.3811, 0.4274, 0.3828, 0.4254, 0.4096, 0.4088, 0.4088, 0.4148, 0.3539, 0.4308, 0.3565, 0.4274, 0.3828, 0.411, 0.3811, 0.4196, 0.3266, 0.4361, 0.3303, 0.4308, 0.3565, 0.4148, 0.3539, 0.4268, 0.2997, 0.4427, 0.3044, 0.4361, 0.3303, 0.4196, 0.3266, 0.4353, 0.2736, 0.4507, 0.2791, 0.4427, 0.3044, 0.4268, 0.2997, 0.4453, 0.2484, 0.4601, 0.2545, 0.4507, 0.2791, 0.4353, 0.2736, 0.4562, 0.2233, 0.4711, 0.2306, 0.4601, 0.2545, 0.4453, 0.2484, 0.4692, 0.1992, 0.4833, 0.2072, 0.4711, 0.2306, 0.4562, 0.2233, 0.483, 0.1762, 0.4965, 0.1847, 0.4833, 0.2072, 0.4692, 0.1992, 0.4978, 0.1543, 0.5106, 0.1631, 0.4965, 0.1847, 0.483, 0.1762, 0.5129, 0.1327, 0.5258, 0.1423, 0.5106, 0.1631, 0.4978, 0.1543, 0.5293, 0.1121, 0.5415, 0.1218, 0.5258, 0.1423, 0.5129, 0.1327, 0.5457, 0.0918, 0.5579, 0.102, 0.5415, 0.1218, 0.5293, 0.1121, 0.5627, 0.07216, 0.5746, 0.08231, 0.5579, 0.102, 0.5457, 0.0918, 0.5792, 0.05279, 0.5912, 0.06254, 0.5746, 0.08231, 0.5627, 0.07216, 0.5945, 0.03295, 0.6075, 0.04182, 0.5912, 0.06254, 0.5792, 0.05279, 0.5617, 0.7918, 0.5757, 0.7815, 0.5932, 0.8054, 0.5781, 0.8151, 0.5449, 0.7694, 0.5583, 0.7591, 0.5757, 0.7815, 0.5617, 0.7918, 0.5276, 0.7471, 0.5415, 0.7368, 0.5583, 0.7591, 0.5449, 0.7694, 0.5112, 0.724, 0.5251, 0.7143, 0.5415, 0.7368, 0.5276, 0.7471, 0.4955, 0.7006, 0.5097, 0.6915, 0.5251, 0.7143, 0.5112, 0.724, 0.481, 0.6767, 0.4954, 0.6682, 0.5097, 0.6915, 0.4955, 0.7006, 0.4676, 0.6523, 0.4823, 0.6446, 0.4954, 0.6682, 0.481, 0.6767, 0.4556, 0.6276, 0.4702, 0.6207, 0.4823, 0.6446, 0.4676, 0.6523, 0.713, 0.2366, 0.7261, 0.228, 0.748, 0.2664, 0.7378, 0.2728, 0.5574, 0.2723, 0.5671, 0.2536, 0.6527, 0.3031, 0.6457, 0.3161, 0.5242, 0.4553, 0.5227, 0.4343, 0.6217, 0.43, 0.6229, 0.4448, 0.6088, 0.6526, 0.5947, 0.6343, 0.676, 0.5681, 0.6865, 0.5796, 0.6028, 0.2008, 0.6169, 0.1841, 0.6894, 0.2562, 0.6789, 0.2671, 0.5265, 0.3715, 0.5301, 0.351, 0.6264, 0.3714, 0.6238, 0.3859, 0.5507, 0.5583, 0.5429, 0.5382, 0.637, 0.5027, 0.643, 0.5166, 0.6678, 0.136, 0.6885, 0.1205, 0.7401, 0.2204, 0.7261, 0.228, 0.549, 0.2914, 0.5574, 0.2723, 0.6457, 0.3161, 0.6395, 0.3294, 0.5269, 0.4763, 0.5242, 0.4553, 0.6229, 0.4448, 0.6251, 0.4595, 0.6244, 0.6701, 0.6088, 0.6526, 0.6865, 0.5796, 0.6981, 0.5905, 0.5898, 0.2179, 0.6028, 0.2008, 0.6789, 0.2671, 0.6693, 0.2786, 0.524, 0.3923, 0.5265, 0.3715, 0.6238, 0.3859, 0.6222, 0.4005, 0.5703, 0.5971, 0.5599, 0.5779, 0.6498, 0.5301, 0.6575, 0.5433, 0.5599, 0.5779, 0.5507, 0.5583, 0.643, 0.5166, 0.6498, 0.5301, 0.6491, 0.1518, 0.6678, 0.136, 0.7261, 0.228, 0.713, 0.2366, 0.5414, 0.3108, 0.549, 0.2914, 0.6395, 0.3294, 0.6342, 0.3431, 0.5309, 0.4972, 0.5269, 0.4763, 0.6251, 0.4595, 0.6281, 0.4741, 0.6417, 0.6874, 0.6244, 0.6701, 0.6981, 0.5905, 0.7105, 0.6007, 0.5779, 0.2355, 0.5898, 0.2179, 0.6693, 0.2786, 0.6605, 0.2906, 0.5227, 0.4132, 0.524, 0.3923, 0.6222, 0.4005, 0.6214, 0.4152, 0.5818, 0.6159, 0.5703, 0.5971, 0.6575, 0.5433, 0.6663, 0.5559, 0.6324, 0.1677, 0.6491, 0.1518, 0.713, 0.2366, 0.7007, 0.246, 0.5351, 0.3307, 0.5414, 0.3108, 0.6342, 0.3431, 0.6299, 0.3572, 0.5363, 0.5178, 0.5309, 0.4972, 0.6281, 0.4741, 0.6321, 0.4885, 0.6609, 0.7045, 0.6417, 0.6874, 0.7105, 0.6007, 0.724, 0.6099, 0.5671, 0.2536, 0.5779, 0.2355, 0.6605, 0.2906, 0.6527, 0.3031, 0.5227, 0.4343, 0.5227, 0.4132, 0.6214, 0.4152, 0.6217, 0.43, 0.5947, 0.6343, 0.5818, 0.6159, 0.6663, 0.5559, 0.676, 0.5681, 0.6169, 0.1841, 0.6324, 0.1677, 0.7007, 0.246, 0.6894, 0.2562, 0.5301, 0.351, 0.5351, 0.3307, 0.6299, 0.3572, 0.6264, 0.3714, 0.5429, 0.5382, 0.5363, 0.5178, 0.6321, 0.4885, 0.637, 0.5027, 0.09298, 0.5948, 0.2373, 0.6033, 0.2361, 0.6276, 0.09125, 0.6177, 0.09411, 0.5719, 0.2383, 0.579, 0.2373, 0.6033, 0.09298, 0.5948, 0.09539, 0.549, 0.2391, 0.5549, 0.2383, 0.579, 0.09411, 0.5719, 0.09613, 0.5261, 0.2398, 0.5308, 0.2391, 0.5549, 0.09539, 0.549, 0.09669, 0.5032, 0.2403, 0.5067, 0.2398, 0.5308, 0.09613, 0.5261, 0.09701, 0.4804, 0.2406, 0.4827, 0.2403, 0.5067, 0.09669, 0.5032, 0.09743, 0.4576, 0.2408, 0.4586, 0.2406, 0.4827, 0.09701, 0.4804, 0.09729, 0.4348, 0.2409, 0.4346, 0.2408, 0.4586, 0.09743, 0.4576, 0.09731, 0.4119, 0.2408, 0.4106, 0.2409, 0.4346, 0.09729, 0.4348, 0.09679, 0.389, 0.2405, 0.3865, 0.2408, 0.4106, 0.09731, 0.4119, 0.09652, 0.3661, 0.24, 0.3624, 0.2405, 0.3865, 0.09679, 0.389, 0.0957, 0.3431, 0.2394, 0.3383, 0.24, 0.3624, 0.09652, 0.3661, 0.09474, 0.3202, 0.2386, 0.3142, 0.2394, 0.3383, 0.0957, 0.3431, 0.09357, 0.2973, 0.2377, 0.2899, 0.2386, 0.3142, 0.09474, 0.3202, 0.09215, 0.2745, 0.2365, 0.2656, 0.2377, 0.2899, 0.09357, 0.2973, 0.09047, 0.2517, 0.2352, 0.2413, 0.2365, 0.2656, 0.09215, 0.2745, 0.08872, 0.2289, 0.2337, 0.2167, 0.2352, 0.2413, 0.09047, 0.2517, 0.08629, 0.206, 0.2321, 0.192, 0.2337, 0.2167, 0.08872, 0.2289, 0.08349, 0.1831, 0.2302, 0.1671, 0.2321, 0.192, 0.08629, 0.206, 0.08021, 0.1601, 0.2281, 0.142, 0.2302, 0.1671, 0.08349, 0.1831, 0.07632, 0.137, 0.2259, 0.1165, 0.2281, 0.142, 0.08021, 0.1601, 0.07168, 0.1136, 0.2235, 0.09069, 0.2259, 0.1165, 0.07632, 0.137, 0.06607, 0.08979, 0.2209, 0.06436, 0.2235, 0.09069, 0.07168, 0.1136, 0.05926, 0.06519, 0.2182, 0.03755, 0.2209, 0.06436, 0.06607, 0.08979, 0.06844, 0.7813, 0.2242, 0.8036, 0.2221, 0.8302, 0.06216, 0.8067, 0.07354, 0.7569, 0.2262, 0.7774, 0.2242, 0.8036, 0.06844, 0.7813, 0.0781, 0.7332, 0.2282, 0.7516, 0.2262, 0.7774, 0.07354, 0.7569, 0.08166, 0.7097, 0.23, 0.7263, 0.2282, 0.7516, 0.0781, 0.7332, 0.08466, 0.6865, 0.2317, 0.7013, 0.23, 0.7263, 0.08166, 0.7097, 0.08714, 0.6635, 0.2333, 0.6766, 0.2317, 0.7013, 0.08466, 0.6865, 0.08951, 0.6406, 0.2347, 0.652, 0.2333, 0.6766, 0.08714, 0.6635, 0.09125, 0.6177, 0.2361, 0.6276, 0.2347, 0.652, 0.08951, 0.6406, 0.4593, 0.5962, 0.5129, 0.574, 0.5228, 0.5959, 0.4702, 0.6207, 0.4494, 0.5709, 0.5046, 0.5516, 0.5129, 0.574, 0.4593, 0.5962, 0.4412, 0.5447, 0.4973, 0.5289, 0.5046, 0.5516, 0.4494, 0.5709, 0.4344, 0.5181, 0.4914, 0.5058, 0.4973, 0.5289, 0.4412, 0.5447, 0.4297, 0.4911, 0.487, 0.4825, 0.4914, 0.5058, 0.4344, 0.5181, 0.4266, 0.4638, 0.4841, 0.459, 0.487, 0.4825, 0.4297, 0.4911, 0.425, 0.4366, 0.4829, 0.4354, 0.4841, 0.459, 0.4266, 0.4638, 0.4254, 0.4096, 0.4829, 0.412, 0.4829, 0.4354, 0.425, 0.4366, 0.4274, 0.3828, 0.4843, 0.3886, 0.4829, 0.412, 0.4254, 0.4096, 0.4308, 0.3565, 0.4872, 0.3654, 0.4843, 0.3886, 0.4274, 0.3828, 0.4361, 0.3303, 0.4914, 0.3425, 0.4872, 0.3654, 0.4308, 0.3565, 0.4427, 0.3044, 0.497, 0.3199, 0.4914, 0.3425, 0.4361, 0.3303, 0.4507, 0.2791, 0.5042, 0.2979, 0.497, 0.3199, 0.4427, 0.3044, 0.4601, 0.2545, 0.5123, 0.2762, 0.5042, 0.2979, 0.4507, 0.2791, 0.4711, 0.2306, 0.5217, 0.255, 0.5123, 0.2762, 0.4601, 0.2545, 0.4833, 0.2072, 0.5323, 0.2343, 0.5217, 0.255, 0.4711, 0.2306, 0.4965, 0.1847, 0.5443, 0.2143, 0.5323, 0.2343, 0.4833, 0.2072, 0.5106, 0.1631, 0.557, 0.1948, 0.5443, 0.2143, 0.4965, 0.1847, 0.5258, 0.1423, 0.5708, 0.1757, 0.557, 0.1948, 0.5106, 0.1631, 0.5415, 0.1218, 0.5856, 0.1571, 0.5708, 0.1757, 0.5258, 0.1423, 0.5579, 0.102, 0.6015, 0.1386, 0.5856, 0.1571, 0.5415, 0.1218, 0.5746, 0.08231, 0.6184, 0.1202, 0.6015, 0.1386, 0.5579, 0.102, 0.5912, 0.06254, 0.6364, 0.1017, 0.6184, 0.1202, 0.5746, 0.08231, 0.6075, 0.04182, 0.6557, 0.08221, 0.6364, 0.1017, 0.5912, 0.06254, 0.5757, 0.7815, 0.6267, 0.7403, 0.6473, 0.7617, 0.5932, 0.8054, 0.5583, 0.7591, 0.6079, 0.7199, 0.6267, 0.7403, 0.5757, 0.7815, 0.5415, 0.7368, 0.5905, 0.6997, 0.6079, 0.7199, 0.5583, 0.7591, 0.5251, 0.7143, 0.5744, 0.6795, 0.5905, 0.6997, 0.5415, 0.7368, 0.5097, 0.6915, 0.5598, 0.6589, 0.5744, 0.6795, 0.5251, 0.7143, 0.4954, 0.6682, 0.5463, 0.6383, 0.5598, 0.6589, 0.5097, 0.6915, 0.4823, 0.6446, 0.534, 0.6173, 0.5463, 0.6383, 0.4954, 0.6682, 0.4702, 0.6207, 0.5228, 0.5959, 0.534, 0.6173, 0.4823, 0.6446, 0.1905, 0.9583, 0.178, 0.9581, 0.1788, 0.8802, 0.1909, 0.8802, 0.6214, 0.4152, 0.6222, 0.4005, 0.665, 0.4038, 0.6645, 0.4158, 0.7007, 0.246, 0.713, 0.2366, 0.7378, 0.2728, 0.7282, 0.28, 0.6217, 0.43, 0.6214, 0.4152, 0.6645, 0.4158, 0.6649, 0.4279, 0.6894, 0.2562, 0.7007, 0.246, 0.7282, 0.28, 0.7192, 0.2879, 0.6229, 0.4448, 0.6217, 0.43, 0.6649, 0.4279, 0.6658, 0.4399, 0.6789, 0.2671, 0.6894, 0.2562, 0.7192, 0.2879, 0.7108, 0.2964, 0.6251, 0.4595, 0.6229, 0.4448, 0.6658, 0.4399, 0.6676, 0.4518, 0.6693, 0.2786, 0.6789, 0.2671, 0.7108, 0.2964, 0.703, 0.3054, 0.6575, 0.5433, 0.6498, 0.5301, 0.6883, 0.5086, 0.6947, 0.519, 0.6281, 0.4741, 0.6251, 0.4595, 0.6676, 0.4518, 0.6702, 0.4636, 0.6605, 0.2906, 0.6693, 0.2786, 0.703, 0.3054, 0.6959, 0.3149, 0.6663, 0.5559, 0.6575, 0.5433, 0.6947, 0.519, 0.7018, 0.5291, 0.6321, 0.4885, 0.6281, 0.4741, 0.6702, 0.4636, 0.6736, 0.4752, 0.6527, 0.3031, 0.6605, 0.2906, 0.6959, 0.3149, 0.6895, 0.3249, 0.676, 0.5681, 0.6663, 0.5559, 0.7018, 0.5291, 0.7097, 0.5386, 0.637, 0.5027, 0.6321, 0.4885, 0.6736, 0.4752, 0.6777, 0.4866, 0.6457, 0.3161, 0.6527, 0.3031, 0.6895, 0.3249, 0.6837, 0.3353, 0.6865, 0.5796, 0.676, 0.5681, 0.7097, 0.5386, 0.7182, 0.5475, 0.643, 0.5166, 0.637, 0.5027, 0.6777, 0.4866, 0.6826, 0.4978, 0.6395, 0.3294, 0.6457, 0.3161, 0.6837, 0.3353, 0.6787, 0.3461, 0.6981, 0.5905, 0.6865, 0.5796, 0.7182, 0.5475, 0.7274, 0.5559, 0.6498, 0.5301, 0.643, 0.5166, 0.6826, 0.4978, 0.6883, 0.5086, 0.6342, 0.3431, 0.6395, 0.3294, 0.6787, 0.3461, 0.6745, 0.3572, 0.7105, 0.6007, 0.6981, 0.5905, 0.7274, 0.5559, 0.7373, 0.5635, 0.6299, 0.3572, 0.6342, 0.3431, 0.6745, 0.3572, 0.6709, 0.3685, 0.724, 0.6099, 0.7105, 0.6007, 0.7373, 0.5635, 0.7477, 0.5704, 0.6264, 0.3714, 0.6299, 0.3572, 0.6709, 0.3685, 0.6682, 0.3801, 0.7383, 0.6181, 0.724, 0.6099, 0.7477, 0.5704, 0.7588, 0.5763, 0.6238, 0.3859, 0.6264, 0.3714, 0.6682, 0.3801, 0.6662, 0.3919, 0.7261, 0.228, 0.7401, 0.2204, 0.7588, 0.2609, 0.748, 0.2664, 0.6222, 0.4005, 0.6238, 0.3859, 0.6662, 0.3919, 0.665, 0.4038, 0.3385, 0.957, 0.3261, 0.9572, 0.3244, 0.8796, 0.3365, 0.8794, 0.4242, 0.9544, 0.4119, 0.9546, 0.4082, 0.8769, 0.4203, 0.8758, 0.2028, 0.9584, 0.1905, 0.9583, 0.1909, 0.8802, 0.2028, 0.8804, 0.4367, 0.9544, 0.4242, 0.9544, 0.4203, 0.8758, 0.4328, 0.8742, 0.2151, 0.9584, 0.2028, 0.9584, 0.2028, 0.8804, 0.2149, 0.8804, 0.05468, 0.9551, 0.04184, 0.9552, 0.04579, 0.8743, 0.05826, 0.876, 0.2274, 0.9583, 0.2151, 0.9584, 0.2149, 0.8804, 0.2271, 0.8804, 0.06717, 0.9553, 0.05468, 0.9551, 0.05826, 0.876, 0.07041, 0.877, 0.2398, 0.9584, 0.2274, 0.9583, 0.2271, 0.8804, 0.2393, 0.8804, 0.07947, 0.9557, 0.06717, 0.9553, 0.07041, 0.877, 0.08232, 0.8777, 0.2522, 0.9582, 0.2398, 0.9584, 0.2393, 0.8804, 0.2515, 0.8802, 0.09173, 0.956, 0.07947, 0.9557, 0.08232, 0.8777, 0.09417, 0.8783, 0.2645, 0.9582, 0.2522, 0.9582, 0.2515, 0.8802, 0.2637, 0.8803, 0.104, 0.9565, 0.09173, 0.956, 0.09417, 0.8783, 0.1061, 0.8788, 0.2768, 0.9581, 0.2645, 0.9582, 0.2637, 0.8803, 0.2759, 0.8801, 0.1162, 0.9568, 0.104, 0.9565, 0.1061, 0.8788, 0.1181, 0.8791, 0.289, 0.9579, 0.2768, 0.9581, 0.2759, 0.8801, 0.288, 0.8799, 0.1285, 0.9572, 0.1162, 0.9568, 0.1181, 0.8791, 0.1302, 0.8793, 0.5164, 0.8283, 0.5089, 0.8358, 0.5, 0.8418, 0.4901, 0.8459, 0.4796, 0.8479, 0.469, 0.8479, 0.4585, 0.8459, 0.4486, 0.8418, 0.4397, 0.8358, 0.4322, 0.8283, 0.4262, 0.8194, 0.4221, 0.8095, 0.42, 0.799, 0.42, 0.7883, 0.4221, 0.7779, 0.4262, 0.768, 0.4322, 0.7591, 0.4397, 0.7516, 0.4486, 0.7456, 0.4585, 0.7415, 0.469, 0.7394, 0.4796, 0.7394, 0.4901, 0.7415, 0.5, 0.7456, 0.5089, 0.7516, 0.5164, 0.7591, 0.5224, 0.768, 0.5265, 0.7779, 0.5285, 0.7883, 0.5285, 0.799, 0.5265, 0.8095, 0.5224, 0.8194, 0.3013, 0.9578, 0.289, 0.9579, 0.288, 0.8799, 0.3001, 0.8799, 0.1409, 0.9574, 0.1285, 0.9572, 0.1302, 0.8793, 0.1423, 0.8796, 0.3751, 0.9559, 0.3629, 0.9563, 0.3605, 0.8789, 0.3725, 0.8785, 0.3137, 0.9576, 0.3013, 0.9578, 0.3001, 0.8799, 0.3123, 0.8797, 0.1532, 0.9578, 0.1409, 0.9574, 0.1423, 0.8796, 0.1545, 0.8799, 0.3874, 0.9554, 0.3751, 0.9559, 0.3725, 0.8785, 0.3844, 0.8781, 0.3261, 0.9572, 0.3137, 0.9576, 0.3123, 0.8797, 0.3244, 0.8796, 0.1656, 0.958, 0.1532, 0.9578, 0.1545, 0.8799, 0.1667, 0.8799, 0.3996, 0.9551, 0.3874, 0.9554, 0.3844, 0.8781, 0.3962, 0.8775, 0.3511, 0.9681, 0.3389, 0.9687, 0.3385, 0.957, 0.3507, 0.9567, 0.178, 0.9581, 0.1656, 0.958, 0.1667, 0.8799, 0.1788, 0.8802, 0.4119, 0.9546, 0.3996, 0.9551, 0.3962, 0.8775, 0.4082, 0.8769, 0.3629, 0.9563, 0.3507, 0.9567, 0.3485, 0.8792, 0.3605, 0.8789, 0.3485, 0.8792, 0.3365, 0.8794, 0.3363, 0.8671, 0.3483, 0.867, 0.3605, 0.8789, 0.3485, 0.8792, 0.3483, 0.867, 0.3602, 0.8667, 0.3725, 0.8785, 0.3605, 0.8789, 0.3602, 0.8667, 0.3721, 0.8665, 0.3844, 0.8781, 0.3725, 0.8785, 0.3721, 0.8665, 0.3839, 0.8662, 0.3962, 0.8775, 0.3844, 0.8781, 0.3839, 0.8662, 0.3956, 0.8658, 0.4082, 0.8769, 0.3962, 0.8775, 0.3956, 0.8658, 0.4072, 0.8648, 0.4203, 0.8758, 0.4082, 0.8769, 0.4072, 0.8648, 0.4189, 0.8639, 0.4328, 0.8742, 0.4203, 0.8758, 0.4189, 0.8639, 0.4301, 0.8622, 0.05826, 0.876, 0.04579, 0.8743, 0.04849, 0.8622, 0.05982, 0.8639, 0.07041, 0.877, 0.05826, 0.876, 0.05982, 0.8639, 0.07143, 0.8651, 0.08232, 0.8777, 0.07041, 0.877, 0.07143, 0.8651, 0.08298, 0.866, 0.09417, 0.8783, 0.08232, 0.8777, 0.08298, 0.866, 0.09461, 0.8664, 0.1061, 0.8788, 0.09417, 0.8783, 0.09461, 0.8664, 0.1064, 0.8667, 0.1181, 0.8791, 0.1061, 0.8788, 0.1064, 0.8667, 0.1184, 0.8669, 0.1302, 0.8793, 0.1181, 0.8791, 0.1184, 0.8669, 0.1304, 0.867, 0.1423, 0.8796, 0.1302, 0.8793, 0.1304, 0.867, 0.1425, 0.8671, 0.1545, 0.8799, 0.1423, 0.8796, 0.1425, 0.8671, 0.1548, 0.8672, 0.1667, 0.8799, 0.1545, 0.8799, 0.1548, 0.8672, 0.1669, 0.8678, 0.1788, 0.8802, 0.1667, 0.8799, 0.1669, 0.8678, 0.179, 0.8678, 0.1909, 0.8802, 0.1788, 0.8802, 0.179, 0.8678, 0.191, 0.8683, 0.2028, 0.8804, 0.1909, 0.8802, 0.191, 0.8683, 0.2029, 0.8683, 0.2149, 0.8804, 0.2028, 0.8804, 0.2029, 0.8683, 0.2148, 0.8681, 0.2271, 0.8804, 0.2149, 0.8804, 0.2148, 0.8681, 0.2269, 0.868, 0.2393, 0.8804, 0.2271, 0.8804, 0.2269, 0.868, 0.2392, 0.8677, 0.2515, 0.8802, 0.2393, 0.8804, 0.2392, 0.8677, 0.2514, 0.8679, 0.2637, 0.8803, 0.2515, 0.8802, 0.2514, 0.8679, 0.2636, 0.8676, 0.2759, 0.8801, 0.2637, 0.8803, 0.2636, 0.8676, 0.2758, 0.8678, 0.288, 0.8799, 0.2759, 0.8801, 0.2758, 0.8678, 0.2878, 0.8678, 0.3001, 0.8799, 0.288, 0.8799, 0.2878, 0.8678, 0.2999, 0.8673, 0.3123, 0.8797, 0.3001, 0.8799, 0.2999, 0.8673, 0.3122, 0.8673, 0.3244, 0.8796, 0.3123, 0.8797, 0.3122, 0.8673, 0.3243, 0.8673, 0.3365, 0.8794, 0.3244, 0.8796, 0.3243, 0.8673, 0.3363, 0.8671, 0.3507, 0.9567, 0.3385, 0.957, 0.3365, 0.8794, 0.3485, 0.8792, 0.3632, 0.9678, 0.3511, 0.9681, 0.3507, 0.9567, 0.3629, 0.9563, 0.4121, 0.9661, 0.4001, 0.9665, 0.3996, 0.9551, 0.4119, 0.9546, 0.1779, 0.9701, 0.1653, 0.9698, 0.1656, 0.958, 0.178, 0.9581, 0.4001, 0.9665, 0.3878, 0.9671, 0.3874, 0.9554, 0.3996, 0.9551, 0.1653, 0.9698, 0.153, 0.9694, 0.1532, 0.9578, 0.1656, 0.958, 0.3264, 0.9692, 0.3139, 0.9693, 0.3137, 0.9576, 0.3261, 0.9572, 0.3878, 0.9671, 0.3755, 0.9675, 0.3751, 0.9559, 0.3874, 0.9554, 0.153, 0.9694, 0.1406, 0.9693, 0.1409, 0.9574, 0.1532, 0.9578, 0.3139, 0.9693, 0.3014, 0.9694, 0.3013, 0.9578, 0.3137, 0.9576, 0.3755, 0.9675, 0.3632, 0.9678, 0.3629, 0.9563, 0.3751, 0.9559, 0.1406, 0.9693, 0.1281, 0.9689, 0.1285, 0.9572, 0.1409, 0.9574, 0.3014, 0.9694, 0.2891, 0.9695, 0.289, 0.9579, 0.3013, 0.9578, 0.1281, 0.9689, 0.1158, 0.9684, 0.1162, 0.9568, 0.1285, 0.9572, 0.2891, 0.9695, 0.2769, 0.9695, 0.2768, 0.9581, 0.289, 0.9579, 0.1158, 0.9684, 0.1036, 0.9679, 0.104, 0.9565, 0.1162, 0.9568, 0.2769, 0.9695, 0.2647, 0.9698, 0.2645, 0.9582, 0.2768, 0.9581, 0.1036, 0.9679, 0.09136, 0.9676, 0.09173, 0.956, 0.104, 0.9565, 0.2647, 0.9698, 0.2523, 0.9701, 0.2522, 0.9582, 0.2645, 0.9582, 0.09136, 0.9676, 0.07914, 0.9671, 0.07947, 0.9557, 0.09173, 0.956, 0.2523, 0.9701, 0.2398, 0.97, 0.2398, 0.9584, 0.2522, 0.9582, 0.07914, 0.9671, 0.06702, 0.9669, 0.06717, 0.9553, 0.07947, 0.9557, 0.2398, 0.97, 0.2274, 0.9701, 0.2274, 0.9583, 0.2398, 0.9584, 0.06702, 0.9669, 0.05483, 0.9668, 0.05468, 0.9551, 0.06717, 0.9553, 0.2274, 0.9701, 0.2151, 0.97, 0.2151, 0.9584, 0.2274, 0.9583, 0.05483, 0.9668, 0.04262, 0.9672, 0.04184, 0.9552, 0.05468, 0.9551, 0.2151, 0.97, 0.2028, 0.97, 0.2028, 0.9584, 0.2151, 0.9584, 0.436, 0.9661, 0.4242, 0.9659, 0.4242, 0.9544, 0.4367, 0.9544, 0.2028, 0.97, 0.1904, 0.9701, 0.1905, 0.9583, 0.2028, 0.9584, 0.4242, 0.9659, 0.4121, 0.9661, 0.4119, 0.9546, 0.4242, 0.9544, 0.3389, 0.9687, 0.3264, 0.9692, 0.3261, 0.9572, 0.3385, 0.957, 0.1904, 0.9701, 0.1779, 0.9701, 0.178, 0.9581, 0.1905, 0.9583])
me_bottle.materials.append(mat_bottlematerial)
me_bottle.update()

# ---- objects
ob_bottle = bpy.data.objects.new('Bottle', me_bottle)

# ---- transforms, parenting, visibility, modifiers, constraints
ob_bottle.location = (0.0, 0.0, 0.0)
_m = ob_bottle.modifiers.new('Auto Smooth', 'NODES')
_m.node_group = ng_auto_smooth
_gi = [s.identifier for s in ng_auto_smooth.interface.items_tree if s.item_type == 'SOCKET' and s.in_out == 'INPUT']
_m[_gi[1]] = 0.2618  # Angle

# ---- collection membership
col_collection.objects.link(ob_bottle)

# ---- scene / render settings (as saved in the file)
scene.frame_start = 1; scene.frame_end = 250; scene.frame_set(1)
scene.render.engine = 'BLENDER_EEVEE_NEXT'
scene.cycles.sampling_pattern = 'TABULATED_SOBOL'
scene.view_settings.view_transform = 'Filmic'
bpy.context.view_layer.update()

# ---- added for rendering (the .blend has no active camera and no usable light): camera, sun
cam_auto = bpy.data.cameras.new('AutoCamera')
cam_auto.lens = 50.0
cam_auto.sensor_width = 36.0
cam_auto.clip_end = 1000.0
ob_auto_camera = bpy.data.objects.new('AutoCamera', cam_auto)
scene.collection.objects.link(ob_auto_camera)
ob_auto_camera.location = (2.18307, -2.61968, 2.84552)
ob_auto_camera.rotation_euler = (1.09748, -7.21219e-08, 0.694738)
scene.camera = ob_auto_camera
light_auto_sun = bpy.data.lights.new('AutoSun', 'SUN')
light_auto_sun.energy = 3.0
light_auto_sun.angle = 0.0523599
ob_auto_sun = bpy.data.objects.new('AutoSun', light_auto_sun)
scene.collection.objects.link(ob_auto_sun)
ob_auto_sun.rotation_euler = (0.872665, 0.174533, 0.523599)
bpy.context.view_layer.update()
